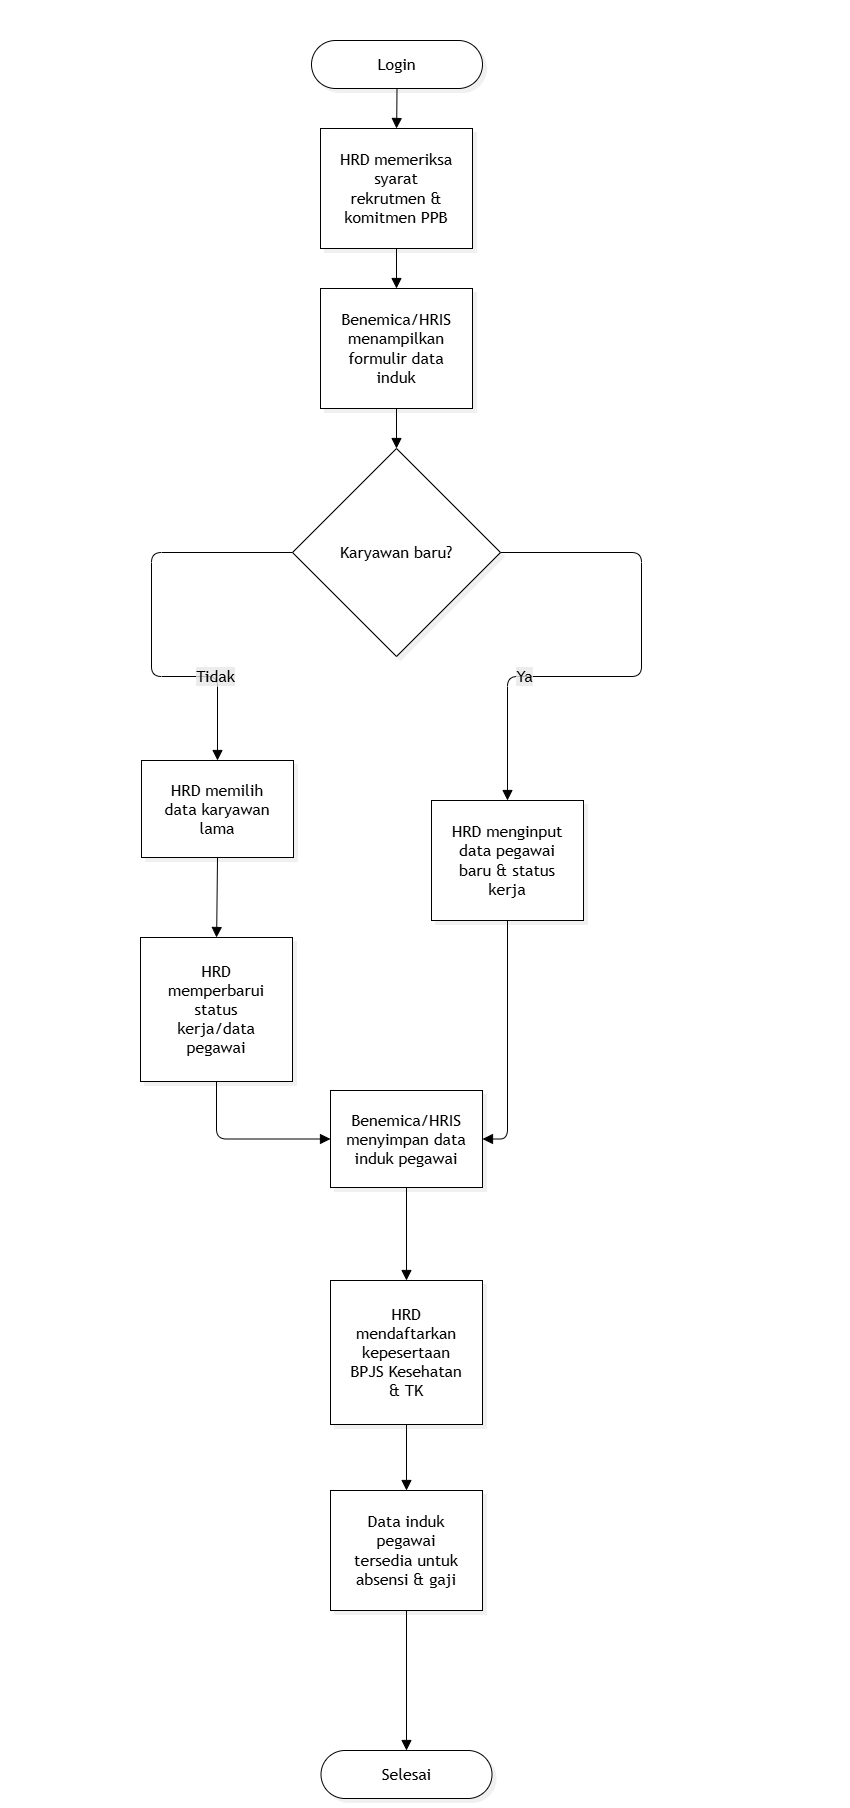

The diagram above was exported from draw.io. Its source (the exported page's mxGraphModel, read from the mxfile embedded in the PNG):
<mxGraphModel dx="1868" dy="2294" grid="1" gridSize="10" guides="1" tooltips="1" connect="1" arrows="1" fold="1" page="1" pageScale="1" pageWidth="850" pageHeight="1100" background="light-dark(#FFFFFF,#121212)" math="0" shadow="0">
  <root>
    <mxCell id="0" />
    <mxCell id="1" parent="0" />
    <UserObject label="" mermaidData="{&#10;  &quot;data&quot;: &quot;%%{init: {'theme': 'base', 'themeVariables': { 'primaryColor': '#ffffff', 'primaryTextColor': '#000000', 'primaryBorderColor': '#000000', 'lineColor': '#000000'}}}%%\nflowchart TD\n    Start([Login]) --&gt; A[HRD memeriksa syarat rekrutmen &amp; komitmen PPB]\n    A --&gt; B[Benemica/HRIS menampilkan formulir data induk]\n    B --&gt; C{Karyawan baru?}\n    C -- Tidak --&gt; D[HRD memilih data karyawan lama]\n    D --&gt; E[HRD memperbarui status kerja/data pegawai]\n    E --&gt; G[Benemica/HRIS menyimpan data induk pegawai]\n    C -- Ya --&gt; F[HRD menginput data pegawai baru &amp; status kerja]\n    F --&gt; G\n    G --&gt; H[HRD mendaftarkan kepesertaan BPJS Kesehatan &amp; TK]\n    H --&gt; I[Data induk pegawai tersedia untuk absensi &amp; gaji]\n    I --&gt; Finish([Selesai])&quot;,&#10;  &quot;config&quot;: null,&#10;  &quot;version&quot;: &quot;12&quot;&#10;}" id="2ZxOHEuobw6u6aFSELNl-25">
      <mxCell connectable="0" parent="1" style="group;transparentBounds=1;editIcon=1;lockedGroup=0;groupPadding=40 209 10 140;" vertex="1">
        <mxGeometry as="geometry" />
      </mxCell>
    </UserObject>
    <UserObject label="Login" mermaidId="n:Start" mermaidBaseStyle="html=1;rounded=1;whiteSpace=wrap;arcSize=50;strokeWidth=1;fillColor=#ffffff;strokeColor=#000000;fontColor=#000000;fontFamily=Trebuchet MS,Verdana,Arial,sans-serif;fontSize=16;shadow=1;shadowColor=#000000;shadowOffsetX=4;shadowOffsetY=4;shadowBlur=0;shadowOpacity=6;" mermaidBaseValue="Login" id="2ZxOHEuobw6u6aFSELNl-26">
      <mxCell parent="2ZxOHEuobw6u6aFSELNl-25" style="html=1;rounded=1;whiteSpace=wrap;arcSize=50;strokeWidth=1;fillColor=#ffffff;strokeColor=#000000;fontColor=#000000;fontFamily=Trebuchet MS,Verdana,Arial,sans-serif;fontSize=16;shadow=1;shadowColor=#000000;shadowOffsetX=4;shadowOffsetY=4;shadowBlur=0;shadowOpacity=6;" vertex="1">
        <mxGeometry height="48" width="171" x="311" y="30" as="geometry" />
      </mxCell>
    </UserObject>
    <UserObject label="HRD memeriksa syarat rekrutmen &amp; komitmen PPB" mermaidId="n:A" mermaidBaseStyle="html=1;whiteSpace=wrap;strokeWidth=1;fillColor=#ffffff;strokeColor=#000000;fontColor=#000000;fontFamily=Trebuchet MS,Verdana,Arial,sans-serif;fontSize=16;shadow=1;shadowColor=#000000;shadowOffsetX=4;shadowOffsetY=4;shadowBlur=0;shadowOpacity=6;" mermaidBaseValue="HRD memeriksa syarat rekrutmen &amp; komitmen PPB" id="2ZxOHEuobw6u6aFSELNl-27">
      <mxCell parent="2ZxOHEuobw6u6aFSELNl-25" style="html=1;whiteSpace=wrap;strokeWidth=1;fillColor=#ffffff;strokeColor=#000000;fontColor=#000000;fontFamily=Trebuchet MS,Verdana,Arial,sans-serif;fontSize=16;shadow=1;shadowColor=#000000;shadowOffsetX=4;shadowOffsetY=4;shadowBlur=0;shadowOpacity=6;labelWidth=120;" vertex="1">
        <mxGeometry height="120" width="152" x="320" y="118" as="geometry" />
      </mxCell>
    </UserObject>
    <UserObject label="Benemica/HRIS menampilkan formulir data induk" mermaidId="n:B" mermaidBaseStyle="html=1;whiteSpace=wrap;strokeWidth=1;fillColor=#ffffff;strokeColor=#000000;fontColor=#000000;fontFamily=Trebuchet MS,Verdana,Arial,sans-serif;fontSize=16;shadow=1;shadowColor=#000000;shadowOffsetX=4;shadowOffsetY=4;shadowBlur=0;shadowOpacity=6;" mermaidBaseValue="Benemica/HRIS menampilkan formulir data induk" id="2ZxOHEuobw6u6aFSELNl-28">
      <mxCell parent="2ZxOHEuobw6u6aFSELNl-25" style="html=1;whiteSpace=wrap;strokeWidth=1;fillColor=#ffffff;strokeColor=#000000;fontColor=#000000;fontFamily=Trebuchet MS,Verdana,Arial,sans-serif;fontSize=16;shadow=1;shadowColor=#000000;shadowOffsetX=4;shadowOffsetY=4;shadowBlur=0;shadowOpacity=6;labelWidth=120;" vertex="1">
        <mxGeometry height="120" width="152" x="320" y="278" as="geometry" />
      </mxCell>
    </UserObject>
    <UserObject label="Karyawan baru?" mermaidId="n:C" mermaidBaseStyle="rhombus;html=1;strokeWidth=1;whiteSpace=wrap;fillColor=#ffffff;strokeColor=#000000;fontColor=#000000;fontFamily=Trebuchet MS,Verdana,Arial,sans-serif;fontSize=16;shadow=1;shadowColor=#000000;shadowOffsetX=4;shadowOffsetY=4;shadowBlur=0;shadowOpacity=6;" mermaidBaseValue="Karyawan baru?" id="2ZxOHEuobw6u6aFSELNl-29">
      <mxCell parent="2ZxOHEuobw6u6aFSELNl-25" style="rhombus;html=1;strokeWidth=1;whiteSpace=wrap;fillColor=#ffffff;strokeColor=#000000;fontColor=#000000;fontFamily=Trebuchet MS,Verdana,Arial,sans-serif;fontSize=16;shadow=1;shadowColor=#000000;shadowOffsetX=4;shadowOffsetY=4;shadowBlur=0;shadowOpacity=6;" vertex="1">
        <mxGeometry height="208" width="208" x="292" y="438" as="geometry" />
      </mxCell>
    </UserObject>
    <UserObject label="HRD memilih data karyawan lama" mermaidId="n:D" mermaidBaseStyle="html=1;whiteSpace=wrap;strokeWidth=1;fillColor=#ffffff;strokeColor=#000000;fontColor=#000000;fontFamily=Trebuchet MS,Verdana,Arial,sans-serif;fontSize=16;shadow=1;shadowColor=#000000;shadowOffsetX=4;shadowOffsetY=4;shadowBlur=0;shadowOpacity=6;" mermaidBaseValue="HRD memilih data karyawan lama" id="2ZxOHEuobw6u6aFSELNl-30">
      <mxCell parent="2ZxOHEuobw6u6aFSELNl-25" style="html=1;whiteSpace=wrap;strokeWidth=1;fillColor=#ffffff;strokeColor=#000000;fontColor=#000000;fontFamily=Trebuchet MS,Verdana,Arial,sans-serif;fontSize=16;shadow=1;shadowColor=#000000;shadowOffsetX=4;shadowOffsetY=4;shadowBlur=0;shadowOpacity=6;labelWidth=120;" vertex="1">
        <mxGeometry height="97" width="152" x="141" y="750" as="geometry" />
      </mxCell>
    </UserObject>
    <UserObject label="HRD memperbarui status kerja/data pegawai" mermaidId="n:E" mermaidBaseStyle="html=1;whiteSpace=wrap;strokeWidth=1;fillColor=#ffffff;strokeColor=#000000;fontColor=#000000;fontFamily=Trebuchet MS,Verdana,Arial,sans-serif;fontSize=16;shadow=1;shadowColor=#000000;shadowOffsetX=4;shadowOffsetY=4;shadowBlur=0;shadowOpacity=6;" mermaidBaseValue="HRD memperbarui status kerja/data pegawai" id="2ZxOHEuobw6u6aFSELNl-31">
      <mxCell parent="2ZxOHEuobw6u6aFSELNl-25" style="html=1;whiteSpace=wrap;strokeWidth=1;fillColor=#ffffff;strokeColor=#000000;fontColor=#000000;fontFamily=Trebuchet MS,Verdana,Arial,sans-serif;fontSize=16;shadow=1;shadowColor=#000000;shadowOffsetX=4;shadowOffsetY=4;shadowBlur=0;shadowOpacity=6;labelWidth=120;" vertex="1">
        <mxGeometry height="144" width="152" x="140" y="927" as="geometry" />
      </mxCell>
    </UserObject>
    <UserObject label="Benemica/HRIS menyimpan data induk pegawai" mermaidId="n:G" mermaidBaseStyle="html=1;whiteSpace=wrap;strokeWidth=1;fillColor=#ffffff;strokeColor=#000000;fontColor=#000000;fontFamily=Trebuchet MS,Verdana,Arial,sans-serif;fontSize=16;shadow=1;shadowColor=#000000;shadowOffsetX=4;shadowOffsetY=4;shadowBlur=0;shadowOpacity=6;" mermaidBaseValue="Benemica/HRIS menyimpan data induk pegawai" id="2ZxOHEuobw6u6aFSELNl-32">
      <mxCell parent="2ZxOHEuobw6u6aFSELNl-25" style="html=1;whiteSpace=wrap;strokeWidth=1;fillColor=#ffffff;strokeColor=#000000;fontColor=#000000;fontFamily=Trebuchet MS,Verdana,Arial,sans-serif;fontSize=16;shadow=1;shadowColor=#000000;shadowOffsetX=4;shadowOffsetY=4;shadowBlur=0;shadowOpacity=6;labelWidth=120;" vertex="1">
        <mxGeometry height="97" width="152" x="330" y="1080" as="geometry" />
      </mxCell>
    </UserObject>
    <UserObject label="HRD menginput data pegawai baru &amp; status kerja" mermaidId="n:F" mermaidBaseStyle="html=1;whiteSpace=wrap;strokeWidth=1;fillColor=#ffffff;strokeColor=#000000;fontColor=#000000;fontFamily=Trebuchet MS,Verdana,Arial,sans-serif;fontSize=16;shadow=1;shadowColor=#000000;shadowOffsetX=4;shadowOffsetY=4;shadowBlur=0;shadowOpacity=6;" mermaidBaseValue="HRD menginput data pegawai baru &amp; status kerja" id="2ZxOHEuobw6u6aFSELNl-33">
      <mxCell parent="2ZxOHEuobw6u6aFSELNl-25" style="html=1;whiteSpace=wrap;strokeWidth=1;fillColor=#ffffff;strokeColor=#000000;fontColor=#000000;fontFamily=Trebuchet MS,Verdana,Arial,sans-serif;fontSize=16;shadow=1;shadowColor=#000000;shadowOffsetX=4;shadowOffsetY=4;shadowBlur=0;shadowOpacity=6;labelWidth=120;" vertex="1">
        <mxGeometry height="120" width="152" x="431" y="790" as="geometry" />
      </mxCell>
    </UserObject>
    <UserObject label="HRD mendaftarkan kepesertaan BPJS Kesehatan &amp; TK" mermaidId="n:H" mermaidBaseStyle="html=1;whiteSpace=wrap;strokeWidth=1;fillColor=#ffffff;strokeColor=#000000;fontColor=#000000;fontFamily=Trebuchet MS,Verdana,Arial,sans-serif;fontSize=16;shadow=1;shadowColor=#000000;shadowOffsetX=4;shadowOffsetY=4;shadowBlur=0;shadowOpacity=6;" mermaidBaseValue="HRD mendaftarkan kepesertaan BPJS Kesehatan &amp; TK" id="2ZxOHEuobw6u6aFSELNl-34">
      <mxCell parent="2ZxOHEuobw6u6aFSELNl-25" style="html=1;whiteSpace=wrap;strokeWidth=1;fillColor=#ffffff;strokeColor=#000000;fontColor=#000000;fontFamily=Trebuchet MS,Verdana,Arial,sans-serif;fontSize=16;shadow=1;shadowColor=#000000;shadowOffsetX=4;shadowOffsetY=4;shadowBlur=0;shadowOpacity=6;labelWidth=120;" vertex="1">
        <mxGeometry height="144" width="152" x="330" y="1270" as="geometry" />
      </mxCell>
    </UserObject>
    <UserObject label="Data induk pegawai tersedia untuk absensi &amp; gaji" mermaidId="n:I" mermaidBaseStyle="html=1;whiteSpace=wrap;strokeWidth=1;fillColor=#ffffff;strokeColor=#000000;fontColor=#000000;fontFamily=Trebuchet MS,Verdana,Arial,sans-serif;fontSize=16;shadow=1;shadowColor=#000000;shadowOffsetX=4;shadowOffsetY=4;shadowBlur=0;shadowOpacity=6;" mermaidBaseValue="Data induk pegawai tersedia untuk absensi &amp; gaji" id="2ZxOHEuobw6u6aFSELNl-35">
      <mxCell parent="2ZxOHEuobw6u6aFSELNl-25" style="html=1;whiteSpace=wrap;strokeWidth=1;fillColor=#ffffff;strokeColor=#000000;fontColor=#000000;fontFamily=Trebuchet MS,Verdana,Arial,sans-serif;fontSize=16;shadow=1;shadowColor=#000000;shadowOffsetX=4;shadowOffsetY=4;shadowBlur=0;shadowOpacity=6;labelWidth=120;" vertex="1">
        <mxGeometry height="120" width="152" x="330" y="1480" as="geometry" />
      </mxCell>
    </UserObject>
    <UserObject label="Selesai" mermaidId="n:Finish" mermaidBaseStyle="html=1;rounded=1;whiteSpace=wrap;arcSize=50;strokeWidth=1;fillColor=#ffffff;strokeColor=#000000;fontColor=#000000;fontFamily=Trebuchet MS,Verdana,Arial,sans-serif;fontSize=16;shadow=1;shadowColor=#000000;shadowOffsetX=4;shadowOffsetY=4;shadowBlur=0;shadowOpacity=6;" mermaidBaseValue="Selesai" id="2ZxOHEuobw6u6aFSELNl-36">
      <mxCell parent="2ZxOHEuobw6u6aFSELNl-25" style="html=1;rounded=1;whiteSpace=wrap;arcSize=50;strokeWidth=1;fillColor=#ffffff;strokeColor=#000000;fontColor=#000000;fontFamily=Trebuchet MS,Verdana,Arial,sans-serif;fontSize=16;shadow=1;shadowColor=#000000;shadowOffsetX=4;shadowOffsetY=4;shadowBlur=0;shadowOpacity=6;" vertex="1">
        <mxGeometry height="48" width="171" x="320.5" y="1740" as="geometry" />
      </mxCell>
    </UserObject>
    <UserObject label="" mermaidId="e:Start-&gt;A#0" mermaidBaseStyle="edgeStyle=orthogonalEdgeStyle;rounded=1;curved=0;startArrow=none;endArrow=block;endSize=8;jumpStyle=arc;jumpSize=12;strokeColor=#000000;exitX=0.5;exitY=0.99;entryX=0.5;entryY=0;targetPerimeterSpacing=4;" mermaidBaseValue="" id="2ZxOHEuobw6u6aFSELNl-37">
      <mxCell edge="1" parent="2ZxOHEuobw6u6aFSELNl-25" source="2ZxOHEuobw6u6aFSELNl-26" style="edgeStyle=orthogonalEdgeStyle;rounded=1;curved=0;startArrow=none;endArrow=block;endSize=8;jumpStyle=arc;jumpSize=12;strokeColor=#000000;exitX=0.5;exitY=0.99;entryX=0.5;entryY=0;targetPerimeterSpacing=4;" target="2ZxOHEuobw6u6aFSELNl-27">
        <mxGeometry relative="1" as="geometry">
          <Array as="points" />
        </mxGeometry>
      </mxCell>
    </UserObject>
    <UserObject label="" mermaidId="e:A-&gt;B#0" mermaidBaseStyle="edgeStyle=orthogonalEdgeStyle;rounded=1;curved=0;startArrow=none;endArrow=block;endSize=8;jumpStyle=arc;jumpSize=12;strokeColor=#000000;exitX=0.5;exitY=1;entryX=0.5;entryY=0;targetPerimeterSpacing=4;" mermaidBaseValue="" id="2ZxOHEuobw6u6aFSELNl-38">
      <mxCell edge="1" parent="2ZxOHEuobw6u6aFSELNl-25" source="2ZxOHEuobw6u6aFSELNl-27" style="edgeStyle=orthogonalEdgeStyle;rounded=1;curved=0;startArrow=none;endArrow=block;endSize=8;jumpStyle=arc;jumpSize=12;strokeColor=#000000;exitX=0.5;exitY=1;entryX=0.5;entryY=0;targetPerimeterSpacing=4;" target="2ZxOHEuobw6u6aFSELNl-28">
        <mxGeometry relative="1" as="geometry">
          <Array as="points" />
        </mxGeometry>
      </mxCell>
    </UserObject>
    <UserObject label="" mermaidId="e:B-&gt;C#0" mermaidBaseStyle="edgeStyle=orthogonalEdgeStyle;rounded=1;curved=0;startArrow=none;endArrow=block;endSize=8;jumpStyle=arc;jumpSize=12;strokeColor=#000000;exitX=0.5;exitY=1;entryX=0.5;entryY=0;targetPerimeterSpacing=4;" mermaidBaseValue="" id="2ZxOHEuobw6u6aFSELNl-39">
      <mxCell edge="1" parent="2ZxOHEuobw6u6aFSELNl-25" source="2ZxOHEuobw6u6aFSELNl-28" style="edgeStyle=orthogonalEdgeStyle;rounded=1;curved=0;startArrow=none;endArrow=block;endSize=8;jumpStyle=arc;jumpSize=12;strokeColor=#000000;exitX=0.5;exitY=1;entryX=0.5;entryY=0;targetPerimeterSpacing=4;" target="2ZxOHEuobw6u6aFSELNl-29">
        <mxGeometry relative="1" as="geometry">
          <Array as="points" />
        </mxGeometry>
      </mxCell>
    </UserObject>
    <UserObject label="Tidak" mermaidId="e:C-&gt;D#0" mermaidBaseStyle="edgeStyle=orthogonalEdgeStyle;rounded=1;curved=0;startArrow=none;endArrow=block;endSize=8;jumpStyle=arc;jumpSize=12;strokeColor=#000000;html=1;fontSize=16;labelBackgroundColor=light-dark(#E8E8E88D,#2a2a2a8D);fontFamily=Trebuchet MS,Verdana,Arial,sans-serif;fontColor=#000000;exitX=0.35;exitY=1;entryX=0.5;entryY=0;targetPerimeterSpacing=4;" mermaidBaseValue="Tidak" id="2ZxOHEuobw6u6aFSELNl-40">
      <mxCell edge="1" parent="2ZxOHEuobw6u6aFSELNl-25" source="2ZxOHEuobw6u6aFSELNl-29" style="edgeStyle=orthogonalEdgeStyle;rounded=1;curved=0;startArrow=none;endArrow=block;endSize=8;jumpStyle=arc;jumpSize=12;strokeColor=#000000;html=1;fontSize=16;labelBackgroundColor=light-dark(#E8E8E88D,#2a2a2a8D);fontFamily=Trebuchet MS,Verdana,Arial,sans-serif;fontColor=#000000;exitX=0;exitY=0.5;entryX=0.5;entryY=0;targetPerimeterSpacing=4;exitDx=0;exitDy=0;" target="2ZxOHEuobw6u6aFSELNl-30">
        <mxGeometry relative="1" x="0.5863" as="geometry">
          <Array as="points">
            <mxPoint x="151" y="542" />
            <mxPoint x="151" y="666" />
            <mxPoint x="217" y="666" />
          </Array>
        </mxGeometry>
      </mxCell>
    </UserObject>
    <UserObject label="" mermaidId="e:D-&gt;E#0" mermaidBaseStyle="edgeStyle=orthogonalEdgeStyle;rounded=1;curved=0;startArrow=none;endArrow=block;endSize=8;jumpStyle=arc;jumpSize=12;strokeColor=#000000;exitX=0.5;exitY=1;entryX=0.5;entryY=0;targetPerimeterSpacing=4;" mermaidBaseValue="" id="2ZxOHEuobw6u6aFSELNl-41">
      <mxCell edge="1" parent="2ZxOHEuobw6u6aFSELNl-25" source="2ZxOHEuobw6u6aFSELNl-30" style="edgeStyle=orthogonalEdgeStyle;rounded=1;curved=0;startArrow=none;endArrow=block;endSize=8;jumpStyle=arc;jumpSize=12;strokeColor=#000000;exitX=0.5;exitY=1;entryX=0.5;entryY=0;targetPerimeterSpacing=4;" target="2ZxOHEuobw6u6aFSELNl-31">
        <mxGeometry relative="1" as="geometry">
          <Array as="points" />
        </mxGeometry>
      </mxCell>
    </UserObject>
    <UserObject label="" mermaidId="e:E-&gt;G#0" mermaidBaseStyle="edgeStyle=orthogonalEdgeStyle;rounded=1;curved=0;startArrow=none;endArrow=block;endSize=8;jumpStyle=arc;jumpSize=12;strokeColor=#000000;exitX=0.5;exitY=1;entryX=0.36;entryY=0;targetPerimeterSpacing=4;" mermaidBaseValue="" id="2ZxOHEuobw6u6aFSELNl-42">
      <mxCell edge="1" parent="2ZxOHEuobw6u6aFSELNl-25" source="2ZxOHEuobw6u6aFSELNl-31" style="edgeStyle=orthogonalEdgeStyle;rounded=1;curved=0;startArrow=none;endArrow=block;endSize=8;jumpStyle=arc;jumpSize=12;strokeColor=#000000;exitX=0.5;exitY=1;entryX=0;entryY=0.5;targetPerimeterSpacing=4;entryDx=0;entryDy=0;" target="2ZxOHEuobw6u6aFSELNl-32">
        <mxGeometry relative="1" x="-0.0172" as="geometry" />
      </mxCell>
    </UserObject>
    <UserObject label="Ya" mermaidId="e:C-&gt;F#0" mermaidBaseStyle="edgeStyle=orthogonalEdgeStyle;rounded=1;curved=0;startArrow=none;endArrow=block;endSize=8;jumpStyle=arc;jumpSize=12;strokeColor=#000000;html=1;fontSize=16;labelBackgroundColor=light-dark(#E8E8E88D,#2a2a2a8D);fontFamily=Trebuchet MS,Verdana,Arial,sans-serif;fontColor=#000000;exitX=0.65;exitY=1;entryX=0.5;entryY=0;targetPerimeterSpacing=4;" mermaidBaseValue="Ya" id="2ZxOHEuobw6u6aFSELNl-43">
      <mxCell edge="1" parent="2ZxOHEuobw6u6aFSELNl-25" source="2ZxOHEuobw6u6aFSELNl-29" style="edgeStyle=orthogonalEdgeStyle;rounded=1;curved=0;startArrow=none;endArrow=block;endSize=8;jumpStyle=arc;jumpSize=12;strokeColor=#000000;html=1;fontSize=16;labelBackgroundColor=light-dark(#E8E8E88D,#2a2a2a8D);fontFamily=Trebuchet MS,Verdana,Arial,sans-serif;fontColor=#000000;entryX=0.5;entryY=0;targetPerimeterSpacing=4;exitX=1;exitY=0.5;exitDx=0;exitDy=0;" target="2ZxOHEuobw6u6aFSELNl-33">
        <mxGeometry relative="1" x="0.4621" as="geometry">
          <Array as="points">
            <mxPoint x="641" y="542" />
            <mxPoint x="641" y="666" />
            <mxPoint x="507" y="666" />
          </Array>
          <mxPoint x="511" y="542" as="sourcePoint" />
        </mxGeometry>
      </mxCell>
    </UserObject>
    <UserObject label="" mermaidId="e:F-&gt;G#0" mermaidBaseStyle="edgeStyle=orthogonalEdgeStyle;rounded=1;curved=0;startArrow=none;endArrow=block;endSize=8;jumpStyle=arc;jumpSize=12;strokeColor=#000000;exitX=0.5;exitY=1;entryX=0.64;entryY=0;targetPerimeterSpacing=4;" mermaidBaseValue="" id="2ZxOHEuobw6u6aFSELNl-44">
      <mxCell edge="1" parent="2ZxOHEuobw6u6aFSELNl-25" source="2ZxOHEuobw6u6aFSELNl-33" style="edgeStyle=orthogonalEdgeStyle;rounded=1;curved=0;startArrow=none;endArrow=block;endSize=8;jumpStyle=arc;jumpSize=12;strokeColor=#000000;exitX=0.5;exitY=1;entryX=1;entryY=0.5;targetPerimeterSpacing=4;entryDx=0;entryDy=0;" target="2ZxOHEuobw6u6aFSELNl-32">
        <mxGeometry relative="1" x="0.0267" as="geometry" />
      </mxCell>
    </UserObject>
    <UserObject label="" mermaidId="e:G-&gt;H#0" mermaidBaseStyle="edgeStyle=orthogonalEdgeStyle;rounded=1;curved=0;startArrow=none;endArrow=block;endSize=8;jumpStyle=arc;jumpSize=12;strokeColor=#000000;exitX=0.5;exitY=0.99;entryX=0.5;entryY=0;targetPerimeterSpacing=4;" mermaidBaseValue="" id="2ZxOHEuobw6u6aFSELNl-45">
      <mxCell edge="1" parent="2ZxOHEuobw6u6aFSELNl-25" source="2ZxOHEuobw6u6aFSELNl-32" style="edgeStyle=orthogonalEdgeStyle;rounded=1;curved=0;startArrow=none;endArrow=block;endSize=8;jumpStyle=arc;jumpSize=12;strokeColor=#000000;exitX=0.5;exitY=0.99;entryX=0.5;entryY=0;targetPerimeterSpacing=4;" target="2ZxOHEuobw6u6aFSELNl-34">
        <mxGeometry relative="1" as="geometry">
          <Array as="points" />
        </mxGeometry>
      </mxCell>
    </UserObject>
    <UserObject label="" mermaidId="e:H-&gt;I#0" mermaidBaseStyle="edgeStyle=orthogonalEdgeStyle;rounded=1;curved=0;startArrow=none;endArrow=block;endSize=8;jumpStyle=arc;jumpSize=12;strokeColor=#000000;exitX=0.5;exitY=1;entryX=0.5;entryY=0;targetPerimeterSpacing=4;" mermaidBaseValue="" id="2ZxOHEuobw6u6aFSELNl-46">
      <mxCell edge="1" parent="2ZxOHEuobw6u6aFSELNl-25" source="2ZxOHEuobw6u6aFSELNl-34" style="edgeStyle=orthogonalEdgeStyle;rounded=1;curved=0;startArrow=none;endArrow=block;endSize=8;jumpStyle=arc;jumpSize=12;strokeColor=#000000;exitX=0.5;exitY=1;entryX=0.5;entryY=0;targetPerimeterSpacing=4;" target="2ZxOHEuobw6u6aFSELNl-35">
        <mxGeometry relative="1" as="geometry">
          <Array as="points" />
        </mxGeometry>
      </mxCell>
    </UserObject>
    <UserObject label="" mermaidId="e:I-&gt;Finish#0" mermaidBaseStyle="edgeStyle=orthogonalEdgeStyle;rounded=1;curved=0;startArrow=none;endArrow=block;endSize=8;jumpStyle=arc;jumpSize=12;strokeColor=#000000;exitX=0.5;exitY=1;entryX=0.5;entryY=0;targetPerimeterSpacing=4;" mermaidBaseValue="" id="2ZxOHEuobw6u6aFSELNl-47">
      <mxCell edge="1" parent="2ZxOHEuobw6u6aFSELNl-25" source="2ZxOHEuobw6u6aFSELNl-35" style="edgeStyle=orthogonalEdgeStyle;rounded=1;curved=0;startArrow=none;endArrow=block;endSize=8;jumpStyle=arc;jumpSize=12;strokeColor=#000000;exitX=0.5;exitY=1;entryX=0.5;entryY=0;targetPerimeterSpacing=4;" target="2ZxOHEuobw6u6aFSELNl-36">
        <mxGeometry relative="1" as="geometry">
          <Array as="points" />
        </mxGeometry>
      </mxCell>
    </UserObject>
  </root>
</mxGraphModel>